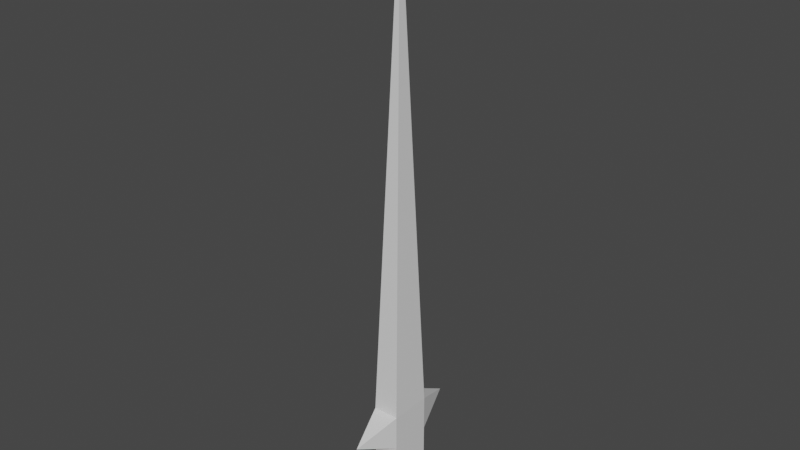 # Source: sword.blend  (saved by Blender 2.81.16; exported with 4.5.12 LTS)
import bpy
from mathutils import Matrix  # noqa: F401  (used for matrix-valued properties, if any)

bpy.ops.wm.read_factory_settings(use_empty=True)
scene = bpy.context.scene
scene.name = 'Scene'

# ---- collections
col_collection = bpy.data.collections.new('Collection'); scene.collection.children.link(col_collection)

# ---- materials (node trees are filled in below, after node groups)
mat_material = bpy.data.materials.new('Material')
mat_material.alpha_threshold = 0.0
mat_material.use_transparent_shadow = False
mat_material.line_color = (0.0, 0.0, 0.0, 1.0)

# ---- material node trees
mat_material.use_nodes = True; mat_material.node_tree.nodes.clear()
_N = mat_material.node_tree.nodes; _L = mat_material.node_tree.links
n0 = _N.new('ShaderNodeOutputMaterial'); n0.name = 'Material Output'; n0.location = (300, 300)
n1 = _N.new('ShaderNodeBsdfPrincipled'); n1.name = 'Principled BSDF'; n1.location = (10, 300)
n1.distribution = 'GGX'
n1.subsurface_method = 'BURLEY'
n1.inputs[2].default_value = 0.4
n1.inputs[3].default_value = 1.45
n1.inputs[27].default_value = (0.0, 0.0, 0.0, 1.0)
n1.inputs[28].default_value = 1.0
_L.new(n1.outputs[0], n0.inputs[0])
n0.is_active_output = True

# ---- world
world_world = bpy.data.worlds.new('World'); scene.world = world_world
world_world.use_nodes = True; world_world.node_tree.nodes.clear()
_N = world_world.node_tree.nodes; _L = world_world.node_tree.links
n0 = _N.new('ShaderNodeOutputWorld'); n0.name = 'World Output'; n0.location = (300, 300)
n1 = _N.new('ShaderNodeBackground'); n1.name = 'Background'; n1.location = (10, 300)
n1.inputs[0].default_value = (0.05088, 0.05088, 0.05088, 1.0)
_L.new(n1.outputs[0], n0.inputs[0])
n0.is_active_output = True
world_world.color = (0.05088, 0.05088, 0.05088)
world_world.use_sun_shadow = False
world_world.sun_shadow_jitter_overblur = 0.0

# ---- meshes
me_cube = bpy.data.meshes.new('Cube')
me_cube.from_pydata([(0.0, -3.565, 0.0), (0.0, 3.565, 0.0), (-0.7399, -1.188, -1.0), (-0.7399, 1.188, -1.0), (0.7399, -1.188, 1.0), (0.7399, 1.188, 1.0), (-0.7399, 1.188, 1.0), (-0.7399, -1.188, 1.0), (0.7399, 1.188, -1.0), (0.7399, -1.188, -1.0), (0.0, 0.0, 28.58), (0.7399, 1.188, -4.823), (-0.7399, 1.188, -4.823), (-0.7399, -1.188, -4.823), (0.7399, -1.188, -4.823)], [], [(5, 1, 6), (2, 0, 7), (3, 8, 1), (8, 1, 5), (0, 9, 4), (9, 8, 5, 4), (0, 2, 9), (8, 3, 12, 11), (1, 3, 6), (3, 2, 7, 6), (0, 4, 7), (5, 10, 6), (4, 10, 7), (7, 10, 6), (9, 14, 11, 8), (13, 12, 11, 14), (3, 12, 13, 2), (2, 13, 14, 9), (5, 10, 4)])
_uv = me_cube.uv_layers.new(name='UVMap')
_uv.uv.foreach_set('vector', [0.625, 0.6667, 0.875, 0.75, 0.875, 0.6667, 0.375, 0.1667, 0.625, 0.25, 0.625, 0.1667, 0.125, 0.6667, 0.375, 0.6667, 0.125, 0.75, 0.375, 0.6667, 0.625, 0.75, 0.625, 0.6667, 0.375, 0.5, 0.375, 0.5833, 0.625, 0.5833, 0.375, 0.5833, 0.375, 0.6667, 0.625, 0.6667, 0.625, 0.5833, 0.125, 0.5, 0.125, 0.5833, 0.375, 0.5833, 0.375, 0.6667, 0.125, 0.6667, 0.125, 0.6667, 0.375, 0.6667, 0.375, 0.0, 0.375, 0.08333, 0.625, 0.08333, 0.375, 0.08333, 0.375, 0.1667, 0.625, 0.1667, 0.625, 0.08333, 0.625, 0.5, 0.625, 0.5833, 0.875, 0.5833, 0.625, 0.6667, 0.875, 0.6667, 0.875, 0.6667, 0.625, 0.5833, 0.625, 0.5833, 0.875, 0.5833, 0.625, 0.1667, 0.625, 0.1667, 0.625, 0.08333, 0.375, 0.5833, 0.375, 0.5833, 0.375, 0.6667, 0.375, 0.6667, 0.125, 0.5833, 0.125, 0.6667, 0.375, 0.6667, 0.375, 0.5833, 0.375, 0.08333, 0.375, 0.08333, 0.375, 0.1667, 0.375, 0.1667, 0.125, 0.5833, 0.125, 0.5833, 0.375, 0.5833, 0.375, 0.5833, 0.625, 0.6667, 0.625, 0.6667, 0.625, 0.5833])
me_cube.materials.append(mat_material)
me_cube.use_remesh_preserve_volume = False
me_cube.use_remesh_preserve_attributes = False
me_cube.use_mirror_vertex_groups = False
me_cube.update()

# ---- objects
ob_sword_mesh = bpy.data.objects.new('Sword Mesh', me_cube)

# ---- transforms, parenting, visibility, modifiers, constraints
ob_sword_mesh.location = (0.0, 0.0, 0.0)
ob_sword_mesh.lock_rotations_4d = False
ob_sword_mesh.empty_display_type = 'ARROWS'
ob_sword_mesh.lineart.crease_threshold = 0.0

# ---- collection membership
col_collection.objects.link(ob_sword_mesh)

# ---- scene / render settings (as saved in the file)
scene.frame_start = 1; scene.frame_end = 250; scene.frame_set(1)
scene.render.engine = 'BLENDER_EEVEE_NEXT'
scene.cycles.use_denoising = False
scene.cycles.samples = 128
scene.cycles.sampling_pattern = 'TABULATED_SOBOL'
scene.cycles.use_adaptive_sampling = False
scene.cycles.use_light_tree = False
scene.view_settings.view_transform = 'Filmic'
bpy.context.view_layer.update()

# ---- added for rendering (the .blend has no active camera and no usable light): camera, sun
cam_auto = bpy.data.cameras.new('AutoCamera')
cam_auto.lens = 50.0
cam_auto.sensor_width = 36.0
cam_auto.clip_end = 1000.0
ob_auto_camera = bpy.data.objects.new('AutoCamera', cam_auto)
scene.collection.objects.link(ob_auto_camera)
ob_auto_camera.location = (31.6306, -37.9567, 37.1827)
ob_auto_camera.rotation_euler = (1.09748, -7.21219e-08, 0.694738)
scene.camera = ob_auto_camera
light_auto_sun = bpy.data.lights.new('AutoSun', 'SUN')
light_auto_sun.energy = 3.0
light_auto_sun.angle = 0.0523599
ob_auto_sun = bpy.data.objects.new('AutoSun', light_auto_sun)
scene.collection.objects.link(ob_auto_sun)
ob_auto_sun.rotation_euler = (0.872665, 0.174533, 0.523599)
bpy.context.view_layer.update()
